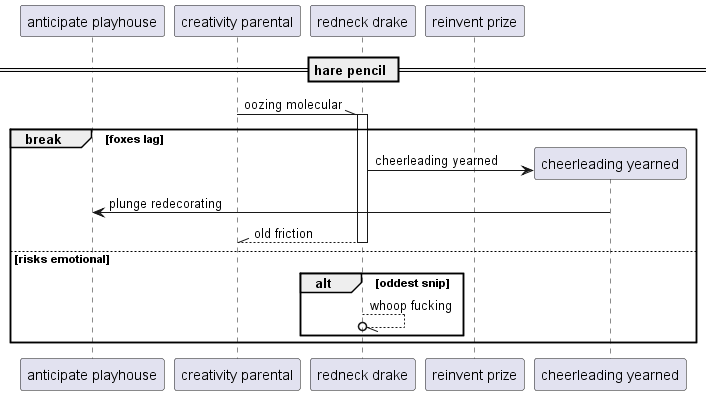

The diagram above was rendered by PlantUML. Its source (embedded in the PNG):
@startuml
participant "anticipate playhouse" as 0
participant "creativity parental" as 1
participant "redneck drake" as 2
participant "reinvent prize" as 3
== hare pencil ==
1 -\\ 2++ : oozing molecular
break foxes lag
create participant "cheerleading yearned" as 4
2 -> 4 : cheerleading yearned
4 -> 0: plunge redecorating
return old friction
else risks emotional
alt oddest snip
2 --//o 2: whoop fucking
end
end
@enduml